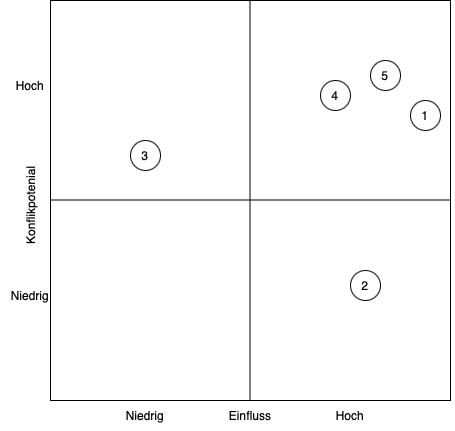

The diagram above was exported from draw.io. Its source (the exported page's mxGraphModel, read from the mxfile embedded in the PNG):
<mxGraphModel dx="1194" dy="797" grid="1" gridSize="10" guides="1" tooltips="1" connect="1" arrows="1" fold="1" page="1" pageScale="1" pageWidth="827" pageHeight="1169" math="0" shadow="0">
  <root>
    <mxCell id="0" />
    <mxCell id="1" parent="0" />
    <mxCell id="KYhv4p5IyMwVmoh1mGFH-6" value="" style="rounded=0;whiteSpace=wrap;html=1;" vertex="1" parent="1">
      <mxGeometry x="160" y="120" width="400" height="400" as="geometry" />
    </mxCell>
    <mxCell id="KYhv4p5IyMwVmoh1mGFH-3" value="" style="ellipse;whiteSpace=wrap;html=1;aspect=fixed;" vertex="1" parent="1">
      <mxGeometry x="480" y="180" width="30" height="30" as="geometry" />
    </mxCell>
    <mxCell id="KYhv4p5IyMwVmoh1mGFH-5" value="" style="endArrow=none;html=1;rounded=0;" edge="1" parent="1">
      <mxGeometry width="50" height="50" relative="1" as="geometry">
        <mxPoint x="359.5" y="520" as="sourcePoint" />
        <mxPoint x="359.5" y="120" as="targetPoint" />
      </mxGeometry>
    </mxCell>
    <mxCell id="KYhv4p5IyMwVmoh1mGFH-4" value="" style="endArrow=none;html=1;rounded=0;" edge="1" parent="1">
      <mxGeometry width="50" height="50" relative="1" as="geometry">
        <mxPoint x="160" y="319.5" as="sourcePoint" />
        <mxPoint x="560" y="319.5" as="targetPoint" />
      </mxGeometry>
    </mxCell>
    <mxCell id="KYhv4p5IyMwVmoh1mGFH-8" value="" style="ellipse;whiteSpace=wrap;html=1;aspect=fixed;" vertex="1" parent="1">
      <mxGeometry x="240" y="260" width="30" height="30" as="geometry" />
    </mxCell>
    <mxCell id="KYhv4p5IyMwVmoh1mGFH-9" value="" style="ellipse;whiteSpace=wrap;html=1;aspect=fixed;" vertex="1" parent="1">
      <mxGeometry x="460" y="390" width="30" height="30" as="geometry" />
    </mxCell>
    <mxCell id="KYhv4p5IyMwVmoh1mGFH-10" value="" style="ellipse;whiteSpace=wrap;html=1;aspect=fixed;" vertex="1" parent="1">
      <mxGeometry x="430" y="200" width="30" height="30" as="geometry" />
    </mxCell>
    <mxCell id="KYhv4p5IyMwVmoh1mGFH-11" value="Konflikpotenial" style="text;html=1;align=center;verticalAlign=middle;whiteSpace=wrap;rounded=0;rotation=-90;" vertex="1" parent="1">
      <mxGeometry y="310" width="280" height="30" as="geometry" />
    </mxCell>
    <mxCell id="KYhv4p5IyMwVmoh1mGFH-12" value="Einfluss" style="text;html=1;align=center;verticalAlign=middle;whiteSpace=wrap;rounded=0;" vertex="1" parent="1">
      <mxGeometry x="330" y="520" width="60" height="30" as="geometry" />
    </mxCell>
    <mxCell id="KYhv4p5IyMwVmoh1mGFH-13" value="Hoch" style="text;html=1;align=center;verticalAlign=middle;whiteSpace=wrap;rounded=0;" vertex="1" parent="1">
      <mxGeometry x="110" y="190" width="60" height="30" as="geometry" />
    </mxCell>
    <mxCell id="KYhv4p5IyMwVmoh1mGFH-14" value="" style="ellipse;whiteSpace=wrap;html=1;aspect=fixed;" vertex="1" parent="1">
      <mxGeometry x="520" y="220" width="30" height="30" as="geometry" />
    </mxCell>
    <mxCell id="KYhv4p5IyMwVmoh1mGFH-15" value="Hoch" style="text;html=1;align=center;verticalAlign=middle;whiteSpace=wrap;rounded=0;" vertex="1" parent="1">
      <mxGeometry x="430" y="520" width="60" height="30" as="geometry" />
    </mxCell>
    <mxCell id="KYhv4p5IyMwVmoh1mGFH-16" value="Niedrig" style="text;html=1;align=center;verticalAlign=middle;whiteSpace=wrap;rounded=0;" vertex="1" parent="1">
      <mxGeometry x="110" y="400" width="60" height="30" as="geometry" />
    </mxCell>
    <mxCell id="KYhv4p5IyMwVmoh1mGFH-17" value="Niedrig" style="text;html=1;align=center;verticalAlign=middle;whiteSpace=wrap;rounded=0;" vertex="1" parent="1">
      <mxGeometry x="225" y="520" width="60" height="30" as="geometry" />
    </mxCell>
    <mxCell id="KYhv4p5IyMwVmoh1mGFH-18" value="1" style="text;html=1;align=center;verticalAlign=middle;whiteSpace=wrap;rounded=0;" vertex="1" parent="1">
      <mxGeometry x="505" y="220" width="60" height="30" as="geometry" />
    </mxCell>
    <mxCell id="KYhv4p5IyMwVmoh1mGFH-19" value="2" style="text;html=1;align=center;verticalAlign=middle;whiteSpace=wrap;rounded=0;" vertex="1" parent="1">
      <mxGeometry x="445" y="390" width="60" height="30" as="geometry" />
    </mxCell>
    <mxCell id="KYhv4p5IyMwVmoh1mGFH-21" value="3" style="text;html=1;align=center;verticalAlign=middle;whiteSpace=wrap;rounded=0;" vertex="1" parent="1">
      <mxGeometry x="225" y="260" width="60" height="30" as="geometry" />
    </mxCell>
    <mxCell id="KYhv4p5IyMwVmoh1mGFH-22" value="4" style="text;html=1;align=center;verticalAlign=middle;whiteSpace=wrap;rounded=0;" vertex="1" parent="1">
      <mxGeometry x="415" y="200" width="60" height="30" as="geometry" />
    </mxCell>
    <mxCell id="KYhv4p5IyMwVmoh1mGFH-23" value="5" style="text;html=1;align=center;verticalAlign=middle;whiteSpace=wrap;rounded=0;" vertex="1" parent="1">
      <mxGeometry x="465" y="180" width="60" height="30" as="geometry" />
    </mxCell>
  </root>
</mxGraphModel>